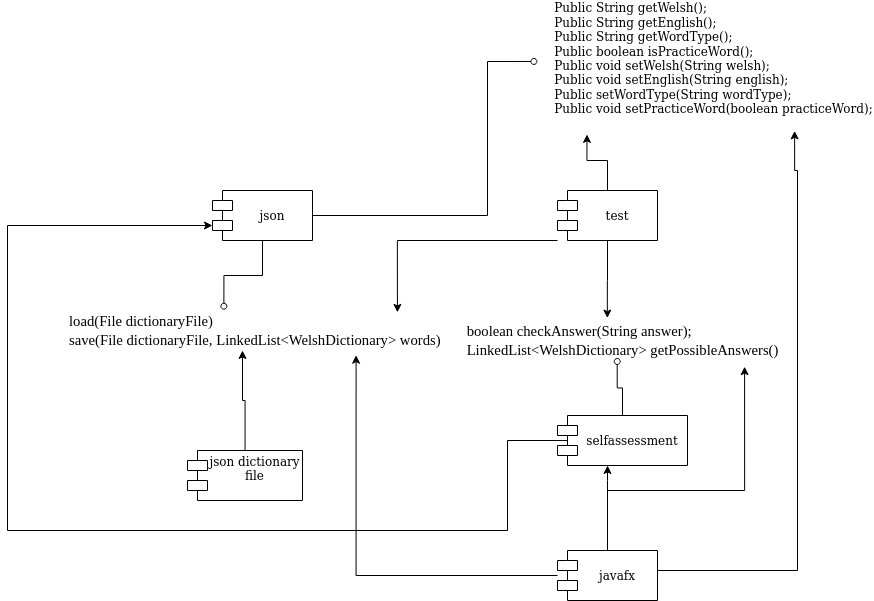

The diagram above was exported from draw.io. Its source (the exported page's mxGraphModel, read from the mxfile embedded in the PNG):
<mxGraphModel dx="140" dy="1516" grid="1" gridSize="10" guides="1" tooltips="1" connect="1" arrows="1" fold="1" page="1" pageScale="1" pageWidth="1100" pageHeight="850" background="#ffffff" math="0" shadow="0">
  <root>
    <mxCell id="0" />
    <mxCell id="1" parent="0" />
    <mxCell id="EScxngJlcWVFypKU4hwi-27" style="edgeStyle=orthogonalEdgeStyle;rounded=0;orthogonalLoop=1;jettySize=auto;html=1;entryX=0.165;entryY=1.03;entryDx=0;entryDy=0;entryPerimeter=0;endArrow=classic;endFill=1;" parent="1" source="BGHJFL1EETheGcJfktJF-2" target="EScxngJlcWVFypKU4hwi-15" edge="1">
      <mxGeometry relative="1" as="geometry" />
    </mxCell>
    <mxCell id="EScxngJlcWVFypKU4hwi-41" style="edgeStyle=orthogonalEdgeStyle;rounded=0;orthogonalLoop=1;jettySize=auto;html=1;entryX=0.454;entryY=-0.061;entryDx=0;entryDy=0;entryPerimeter=0;endArrow=classic;endFill=1;" parent="1" source="BGHJFL1EETheGcJfktJF-2" target="EScxngJlcWVFypKU4hwi-20" edge="1">
      <mxGeometry relative="1" as="geometry" />
    </mxCell>
    <mxCell id="EScxngJlcWVFypKU4hwi-42" style="edgeStyle=orthogonalEdgeStyle;rounded=0;orthogonalLoop=1;jettySize=auto;html=1;entryX=0.846;entryY=0.046;entryDx=0;entryDy=0;entryPerimeter=0;endArrow=classic;endFill=1;" parent="1" source="BGHJFL1EETheGcJfktJF-2" target="RDH2yYSWMYYjH-NClMf3-8" edge="1">
      <mxGeometry relative="1" as="geometry">
        <Array as="points">
          <mxPoint x="1770" y="190" />
        </Array>
      </mxGeometry>
    </mxCell>
    <mxCell id="BGHJFL1EETheGcJfktJF-2" value="test" style="shape=module;align=left;spacingLeft=20;align=center;verticalAlign=middle;" parent="1" vertex="1">
      <mxGeometry x="1930" y="140" width="100" height="50" as="geometry" />
    </mxCell>
    <mxCell id="EScxngJlcWVFypKU4hwi-13" style="edgeStyle=orthogonalEdgeStyle;rounded=0;orthogonalLoop=1;jettySize=auto;html=1;endArrow=oval;endFill=0;entryX=-0.012;entryY=0.469;entryDx=0;entryDy=0;entryPerimeter=0;exitX=1;exitY=0.5;exitDx=0;exitDy=0;" parent="1" source="BGHJFL1EETheGcJfktJF-3" target="EScxngJlcWVFypKU4hwi-15" edge="1">
      <mxGeometry relative="1" as="geometry">
        <mxPoint x="1859.1" y="134.96000000000004" as="targetPoint" />
        <Array as="points">
          <mxPoint x="1860" y="165" />
          <mxPoint x="1860" y="11" />
        </Array>
      </mxGeometry>
    </mxCell>
    <mxCell id="BGHJFL1EETheGcJfktJF-3" value="json" style="shape=module;align=left;spacingLeft=20;align=center;verticalAlign=middle;" parent="1" vertex="1">
      <mxGeometry x="1585" y="140" width="100" height="50" as="geometry" />
    </mxCell>
    <mxCell id="EScxngJlcWVFypKU4hwi-43" style="edgeStyle=orthogonalEdgeStyle;rounded=0;orthogonalLoop=1;jettySize=auto;html=1;entryX=0.74;entryY=1.118;entryDx=0;entryDy=0;entryPerimeter=0;endArrow=classic;endFill=1;" parent="1" source="BGHJFL1EETheGcJfktJF-4" target="RDH2yYSWMYYjH-NClMf3-8" edge="1">
      <mxGeometry relative="1" as="geometry" />
    </mxCell>
    <mxCell id="EScxngJlcWVFypKU4hwi-44" style="edgeStyle=orthogonalEdgeStyle;rounded=0;orthogonalLoop=1;jettySize=auto;html=1;entryX=0.87;entryY=1.154;entryDx=0;entryDy=0;entryPerimeter=0;endArrow=classic;endFill=1;" parent="1" source="BGHJFL1EETheGcJfktJF-4" target="EScxngJlcWVFypKU4hwi-20" edge="1">
      <mxGeometry relative="1" as="geometry">
        <Array as="points">
          <mxPoint x="1980" y="440" />
          <mxPoint x="2117" y="440" />
        </Array>
      </mxGeometry>
    </mxCell>
    <mxCell id="EScxngJlcWVFypKU4hwi-45" style="edgeStyle=orthogonalEdgeStyle;rounded=0;orthogonalLoop=1;jettySize=auto;html=1;entryX=0.857;entryY=1.003;entryDx=0;entryDy=0;entryPerimeter=0;endArrow=classic;endFill=1;" parent="1" source="BGHJFL1EETheGcJfktJF-4" target="EScxngJlcWVFypKU4hwi-15" edge="1">
      <mxGeometry relative="1" as="geometry">
        <Array as="points">
          <mxPoint x="2170" y="520" />
          <mxPoint x="2170" y="120" />
          <mxPoint x="2167" y="120" />
        </Array>
      </mxGeometry>
    </mxCell>
    <mxCell id="dgtVQcIG3t2ZjIChVCS5-1" style="edgeStyle=orthogonalEdgeStyle;rounded=0;orthogonalLoop=1;jettySize=auto;html=1;exitX=0.5;exitY=0;exitDx=0;exitDy=0;" edge="1" parent="1" source="BGHJFL1EETheGcJfktJF-4" target="BGHJFL1EETheGcJfktJF-5">
      <mxGeometry relative="1" as="geometry">
        <Array as="points">
          <mxPoint x="1980" y="430" />
          <mxPoint x="1980" y="430" />
        </Array>
      </mxGeometry>
    </mxCell>
    <mxCell id="BGHJFL1EETheGcJfktJF-4" value="javafx" style="shape=module;align=left;spacingLeft=20;align=center;verticalAlign=middle;" parent="1" vertex="1">
      <mxGeometry x="1930" y="500" width="100" height="50" as="geometry" />
    </mxCell>
    <mxCell id="RDH2yYSWMYYjH-NClMf3-18" style="edgeStyle=orthogonalEdgeStyle;rounded=0;orthogonalLoop=1;jettySize=auto;html=1;startArrow=none;startFill=0;endArrow=oval;endFill=0;entryX=0.484;entryY=1.024;entryDx=0;entryDy=0;entryPerimeter=0;" parent="1" source="BGHJFL1EETheGcJfktJF-5" target="EScxngJlcWVFypKU4hwi-20" edge="1">
      <mxGeometry relative="1" as="geometry">
        <mxPoint x="2134" y="420.9999999999999" as="targetPoint" />
      </mxGeometry>
    </mxCell>
    <mxCell id="dgtVQcIG3t2ZjIChVCS5-2" style="edgeStyle=orthogonalEdgeStyle;rounded=0;orthogonalLoop=1;jettySize=auto;html=1;entryX=0;entryY=0;entryDx=0;entryDy=35;entryPerimeter=0;exitX=0.11;exitY=0.58;exitDx=0;exitDy=0;exitPerimeter=0;" edge="1" parent="1" source="BGHJFL1EETheGcJfktJF-5" target="BGHJFL1EETheGcJfktJF-3">
      <mxGeometry relative="1" as="geometry">
        <Array as="points">
          <mxPoint x="1944" y="390" />
          <mxPoint x="1880" y="390" />
          <mxPoint x="1880" y="480" />
          <mxPoint x="1380" y="480" />
          <mxPoint x="1380" y="175" />
        </Array>
      </mxGeometry>
    </mxCell>
    <mxCell id="BGHJFL1EETheGcJfktJF-5" value="selfassessment" style="shape=module;align=left;spacingLeft=20;align=center;verticalAlign=middle;" parent="1" vertex="1">
      <mxGeometry x="1930" y="365" width="130" height="50" as="geometry" />
    </mxCell>
    <mxCell id="BGHJFL1EETheGcJfktJF-15" style="edgeStyle=orthogonalEdgeStyle;rounded=0;orthogonalLoop=1;jettySize=auto;html=1;endArrow=none;endFill=0;startArrow=oval;startFill=0;exitX=0.401;exitY=-0.107;exitDx=0;exitDy=0;exitPerimeter=0;" parent="1" source="RDH2yYSWMYYjH-NClMf3-8" target="BGHJFL1EETheGcJfktJF-3" edge="1">
      <mxGeometry relative="1" as="geometry">
        <mxPoint x="1765" y="256" as="sourcePoint" />
      </mxGeometry>
    </mxCell>
    <mxCell id="RDH2yYSWMYYjH-NClMf3-5" style="edgeStyle=orthogonalEdgeStyle;rounded=0;orthogonalLoop=1;jettySize=auto;html=1;startArrow=none;startFill=0;endArrow=classic;endFill=1;" parent="1" source="RDH2yYSWMYYjH-NClMf3-2" edge="1">
      <mxGeometry relative="1" as="geometry">
        <mxPoint x="1615" y="300" as="targetPoint" />
      </mxGeometry>
    </mxCell>
    <mxCell id="RDH2yYSWMYYjH-NClMf3-2" value="json dictionary&#10;file&#10;" style="shape=module;align=left;spacingLeft=20;align=center;verticalAlign=middle;" parent="1" vertex="1">
      <mxGeometry x="1560" y="400" width="115" height="50" as="geometry" />
    </mxCell>
    <mxCell id="RDH2yYSWMYYjH-NClMf3-8" value="&lt;div style=&quot;font-size: 14.6667px&quot; align=&quot;left&quot;&gt;&lt;span style=&quot;font-size: 11pt ; font-family: &amp;#34;times new roman&amp;#34; , &amp;#34;times new roman_msfontservice&amp;#34; , serif ; line-height: 19.425px&quot; class=&quot;TextRun  BCX2 SCXW83813342&quot; lang=&quot;EN-US&quot;&gt;&lt;span class=&quot;NormalTextRun  BCX2 SCXW83813342&quot; style=&quot;background-color: inherit&quot;&gt;&lt;/span&gt;&lt;span class=&quot;ContextualSpellingAndGrammarError  BCX2 SCXW83813342&quot; style=&quot;background-color: inherit&quot;&gt;load(&lt;/span&gt;&lt;span class=&quot;NormalTextRun  BCX2 SCXW83813342&quot; style=&quot;background-color: inherit&quot;&gt;File &lt;/span&gt;&lt;span class=&quot;SpellingError  BCX2 SCXW83813342&quot; style=&quot;background-color: inherit&quot;&gt;dictionaryFile&lt;/span&gt;&lt;span class=&quot;NormalTextRun  BCX2 SCXW83813342&quot; style=&quot;background-color: inherit&quot;&gt;)&lt;/span&gt;&lt;/span&gt;&lt;br&gt;&lt;span style=&quot;font-size: 11pt ; font-family: &amp;#34;times new roman&amp;#34; , &amp;#34;times new roman_msfontservice&amp;#34; , serif ; line-height: 19.425px&quot; class=&quot;TextRun  BCX2 SCXW83813342&quot; lang=&quot;EN-US&quot;&gt;&lt;span class=&quot;NormalTextRun  BCX2 SCXW83813342&quot; style=&quot;background-color: inherit&quot;&gt;&lt;span style=&quot;font-size: 11pt ; font-family: &amp;#34;times new roman&amp;#34; , &amp;#34;times new roman_msfontservice&amp;#34; , serif ; line-height: 19.425px&quot; class=&quot;TextRun  BCX2 SCXW60340633&quot; lang=&quot;EN-US&quot;&gt;&lt;span class=&quot;NormalTextRun  BCX2 SCXW60340633&quot; style=&quot;background-color: inherit&quot;&gt;&lt;/span&gt;&lt;span class=&quot;ContextualSpellingAndGrammarError  BCX2 SCXW60340633&quot; style=&quot;background-color: inherit&quot;&gt;save(&lt;/span&gt;&lt;span class=&quot;NormalTextRun  BCX2 SCXW60340633&quot; style=&quot;background-color: inherit&quot;&gt;File &lt;/span&gt;&lt;span class=&quot;SpellingError  BCX2 SCXW60340633&quot; style=&quot;background-color: inherit&quot;&gt;dictionaryFile&lt;/span&gt;&lt;span class=&quot;NormalTextRun  BCX2 SCXW60340633&quot; style=&quot;background-color: inherit&quot;&gt;, LinkedList&amp;lt;&lt;/span&gt;&lt;span class=&quot;SpellingError  BCX2 SCXW60340633&quot; style=&quot;background-color: inherit&quot;&gt;WelshDictionary&lt;/span&gt;&lt;span class=&quot;NormalTextRun  BCX2 SCXW60340633&quot; style=&quot;background-color: inherit&quot;&gt;&amp;gt; words)&lt;/span&gt;&lt;/span&gt;&lt;/span&gt;&lt;/span&gt;&lt;/div&gt;" style="text;html=1;align=left;verticalAlign=middle;resizable=0;points=[];autosize=1;" parent="1" vertex="1">
      <mxGeometry x="1440" y="260" width="390" height="40" as="geometry" />
    </mxCell>
    <mxCell id="EScxngJlcWVFypKU4hwi-15" value="&lt;div align=&quot;left&quot;&gt;&amp;nbsp;&amp;nbsp;&amp;nbsp; Public String getWelsh(); &lt;br&gt;&amp;nbsp;&amp;nbsp;&amp;nbsp; Public String getEnglish(); &lt;br&gt;&amp;nbsp;&amp;nbsp;&amp;nbsp; Public String getWordType(); &lt;br&gt;&amp;nbsp;&amp;nbsp;&amp;nbsp; Public boolean isPracticeWord(); &lt;br&gt;&amp;nbsp;&amp;nbsp;&amp;nbsp; Public void setWelsh(String welsh); &lt;br&gt;&amp;nbsp;&amp;nbsp;&amp;nbsp; Public void setEnglish(String english); &lt;br&gt;&amp;nbsp;&amp;nbsp;&amp;nbsp; Public setWordType(String wordType); &lt;br&gt;&amp;nbsp;&amp;nbsp;&amp;nbsp; Public void setPracticeWord(boolean practiceWord); &lt;br&gt;&lt;br&gt;&lt;/div&gt;" style="text;html=1;align=left;verticalAlign=middle;resizable=0;points=[];autosize=1;" parent="1" vertex="1">
      <mxGeometry x="1910" y="-50" width="300" height="130" as="geometry" />
    </mxCell>
    <mxCell id="EScxngJlcWVFypKU4hwi-20" value="&lt;div align=&quot;left&quot;&gt;&lt;span style=&quot;color: rgb(0 , 0 , 0) ; font-size: 11pt ; font-family: &amp;#34;times new roman&amp;#34; , &amp;#34;times new roman_msfontservice&amp;#34; , serif ; line-height: 19.275px&quot; class=&quot;TextRun SCXW201480248 BCX2&quot; lang=&quot;EN-US&quot;&gt;&lt;span class=&quot;NormalTextRun SCXW201480248 BCX2&quot; style=&quot;background-color: inherit&quot;&gt;&lt;/span&gt;&lt;span class=&quot;SpellingError SCXW201480248 BCX2&quot; style=&quot;background-color: inherit&quot;&gt;boolean&lt;/span&gt;&lt;span class=&quot;NormalTextRun SCXW201480248 BCX2&quot; style=&quot;background-color: inherit&quot;&gt; &lt;/span&gt;&lt;span class=&quot;SpellingError SCXW201480248 BCX2&quot; style=&quot;background-color: inherit&quot;&gt;checkAnswer&lt;/span&gt;&lt;span class=&quot;NormalTextRun SCXW201480248 BCX2&quot; style=&quot;background-color: inherit&quot;&gt;(String answer);&lt;/span&gt;&lt;br&gt;&lt;/span&gt;&lt;/div&gt;&lt;div align=&quot;left&quot;&gt;&lt;span style=&quot;color: rgb(0 , 0 , 0) ; font-size: 11pt ; font-family: &amp;#34;times new roman&amp;#34; , &amp;#34;times new roman_msfontservice&amp;#34; , serif ; line-height: 19.275px&quot; class=&quot;TextRun  BCX2 SCXW27121808&quot; lang=&quot;EN-US&quot;&gt;&lt;span class=&quot;NormalTextRun  BCX2 SCXW27121808&quot; style=&quot;background-color: inherit&quot;&gt;LinkedList&amp;lt;&lt;/span&gt;&lt;span class=&quot;SpellingError  BCX2 SCXW27121808&quot; style=&quot;background-color: inherit&quot;&gt;WelshDictionary&lt;/span&gt;&lt;span class=&quot;NormalTextRun  BCX2 SCXW27121808&quot; style=&quot;background-color: inherit&quot;&gt;&amp;gt; &lt;/span&gt;&lt;span class=&quot;SpellingError  BCX2 SCXW27121808&quot; style=&quot;background-color: inherit&quot;&gt;getPossibleAnswers&lt;/span&gt;&lt;span class=&quot;NormalTextRun  BCX2 SCXW27121808&quot; style=&quot;background-color: inherit&quot;&gt;()&lt;/span&gt;&lt;/span&gt;&lt;br&gt;&lt;span style=&quot;color: rgb(0 , 0 , 0) ; font-size: 11pt ; font-family: &amp;#34;times new roman&amp;#34; , &amp;#34;times new roman_msfontservice&amp;#34; , serif ; line-height: 19.275px&quot; class=&quot;TextRun SCXW201480248 BCX2&quot; lang=&quot;EN-US&quot;&gt;&lt;/span&gt;&lt;/div&gt;" style="text;html=1;align=center;verticalAlign=middle;resizable=0;points=[];autosize=1;" parent="1" vertex="1">
      <mxGeometry x="1830" y="270" width="330" height="40" as="geometry" />
    </mxCell>
  </root>
</mxGraphModel>